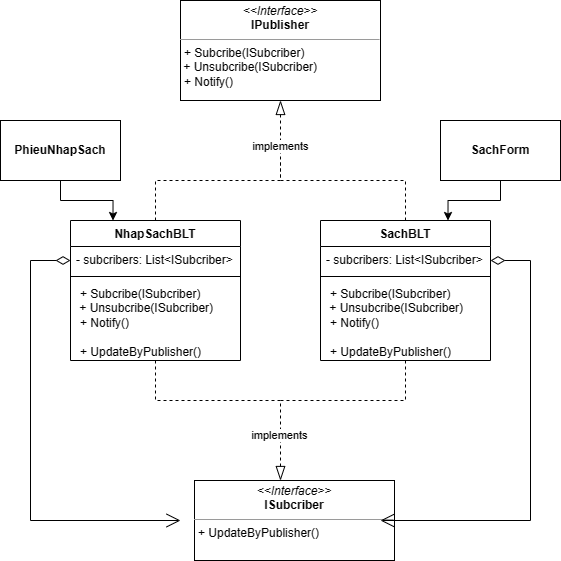

The diagram above was exported from draw.io. Its source (the exported page's mxGraphModel, read from the mxfile embedded in the PNG):
<mxGraphModel dx="1270" dy="2044" grid="1" gridSize="10" guides="1" tooltips="1" connect="1" arrows="1" fold="1" page="1" pageScale="1" pageWidth="827" pageHeight="1169" background="#ffffff" math="0" shadow="0">
  <root>
    <mxCell id="WIyWlLk6GJQsqaUBKTNV-0" />
    <mxCell id="WIyWlLk6GJQsqaUBKTNV-1" parent="WIyWlLk6GJQsqaUBKTNV-0" />
    <mxCell id="aek_rpwl_eV5G57uPcvu-0" value="&lt;p style=&quot;margin:0px;margin-top:4px;text-align:center;&quot;&gt;&lt;i&gt;&amp;lt;&amp;lt;Interface&amp;gt;&amp;gt;&lt;/i&gt;&lt;br&gt;&lt;b&gt;ISubcriber&lt;/b&gt;&lt;/p&gt;&lt;hr size=&quot;1&quot;&gt;&lt;p style=&quot;margin:0px;margin-left:4px;&quot;&gt;+ UpdateByPublisher()&lt;br&gt;&lt;/p&gt;" style="verticalAlign=top;align=left;overflow=fill;fontSize=12;fontFamily=Helvetica;html=1;whiteSpace=wrap;" parent="WIyWlLk6GJQsqaUBKTNV-1" vertex="1">
      <mxGeometry x="314" y="300" width="200" height="80" as="geometry" />
    </mxCell>
    <mxCell id="aek_rpwl_eV5G57uPcvu-1" value="&lt;p style=&quot;margin:0px;margin-top:4px;text-align:center;&quot;&gt;&lt;i&gt;&amp;lt;&amp;lt;Interface&amp;gt;&amp;gt;&lt;/i&gt;&lt;br&gt;&lt;b&gt;IPublisher&lt;/b&gt;&lt;/p&gt;&lt;hr size=&quot;1&quot;&gt;&lt;p style=&quot;margin:0px;margin-left:4px;&quot;&gt;+ Subcribe(ISubcriber)&lt;/p&gt;&amp;nbsp;+ Unsubcribe(ISubcriber)&lt;p style=&quot;margin:0px;margin-left:4px;&quot;&gt;+ Notify()&lt;br&gt;&lt;/p&gt;" style="verticalAlign=top;align=left;overflow=fill;fontSize=12;fontFamily=Helvetica;html=1;whiteSpace=wrap;" parent="WIyWlLk6GJQsqaUBKTNV-1" vertex="1">
      <mxGeometry x="300" y="-180" width="200" height="100" as="geometry" />
    </mxCell>
    <mxCell id="aek_rpwl_eV5G57uPcvu-17" style="edgeStyle=orthogonalEdgeStyle;rounded=0;orthogonalLoop=1;jettySize=auto;html=1;endArrow=none;endFill=0;dashed=1;endSize=12;" parent="WIyWlLk6GJQsqaUBKTNV-1" source="aek_rpwl_eV5G57uPcvu-2" edge="1">
      <mxGeometry relative="1" as="geometry">
        <mxPoint x="400" y="-20" as="targetPoint" />
        <Array as="points">
          <mxPoint x="525" />
          <mxPoint x="400" />
        </Array>
      </mxGeometry>
    </mxCell>
    <mxCell id="gtyiFbliyCxNcNcJOAkI-0" style="edgeStyle=orthogonalEdgeStyle;rounded=0;orthogonalLoop=1;jettySize=auto;html=1;dashed=1;endArrow=blockThin;endFill=0;endSize=12;startSize=12;" edge="1" parent="WIyWlLk6GJQsqaUBKTNV-1" source="aek_rpwl_eV5G57uPcvu-2">
      <mxGeometry relative="1" as="geometry">
        <mxPoint x="400" y="300" as="targetPoint" />
        <Array as="points">
          <mxPoint x="525" y="220" />
          <mxPoint x="400" y="220" />
        </Array>
      </mxGeometry>
    </mxCell>
    <mxCell id="gtyiFbliyCxNcNcJOAkI-2" value="implements" style="edgeLabel;html=1;align=center;verticalAlign=middle;resizable=0;points=[];" vertex="1" connectable="0" parent="gtyiFbliyCxNcNcJOAkI-0">
      <mxGeometry x="0.6245" y="-1" relative="1" as="geometry">
        <mxPoint as="offset" />
      </mxGeometry>
    </mxCell>
    <mxCell id="gtyiFbliyCxNcNcJOAkI-4" style="edgeStyle=orthogonalEdgeStyle;rounded=0;orthogonalLoop=1;jettySize=auto;html=1;entryX=1;entryY=0.5;entryDx=0;entryDy=0;endArrow=open;endFill=0;startArrow=diamondThin;startFill=0;endSize=12;startSize=12;" edge="1" parent="WIyWlLk6GJQsqaUBKTNV-1" source="aek_rpwl_eV5G57uPcvu-2">
      <mxGeometry relative="1" as="geometry">
        <mxPoint x="500" y="340" as="targetPoint" />
        <Array as="points">
          <mxPoint x="650" y="80" />
          <mxPoint x="650" y="340" />
        </Array>
      </mxGeometry>
    </mxCell>
    <mxCell id="aek_rpwl_eV5G57uPcvu-2" value="SachBLT" style="swimlane;fontStyle=1;align=center;verticalAlign=top;childLayout=stackLayout;horizontal=1;startSize=26;horizontalStack=0;resizeParent=1;resizeParentMax=0;resizeLast=0;collapsible=1;marginBottom=0;whiteSpace=wrap;html=1;" parent="WIyWlLk6GJQsqaUBKTNV-1" vertex="1">
      <mxGeometry x="440" y="40" width="170" height="140" as="geometry" />
    </mxCell>
    <mxCell id="aek_rpwl_eV5G57uPcvu-3" value="- subcribers: List&amp;lt;ISubcriber&amp;gt;" style="text;strokeColor=none;fillColor=none;align=left;verticalAlign=top;spacingLeft=4;spacingRight=4;overflow=hidden;rotatable=0;points=[[0,0.5],[1,0.5]];portConstraint=eastwest;whiteSpace=wrap;html=1;" parent="aek_rpwl_eV5G57uPcvu-2" vertex="1">
      <mxGeometry y="26" width="170" height="26" as="geometry" />
    </mxCell>
    <mxCell id="aek_rpwl_eV5G57uPcvu-4" value="" style="line;strokeWidth=1;fillColor=none;align=left;verticalAlign=middle;spacingTop=-1;spacingLeft=3;spacingRight=3;rotatable=0;labelPosition=right;points=[];portConstraint=eastwest;strokeColor=inherit;" parent="aek_rpwl_eV5G57uPcvu-2" vertex="1">
      <mxGeometry y="52" width="170" height="8" as="geometry" />
    </mxCell>
    <mxCell id="aek_rpwl_eV5G57uPcvu-5" value="&lt;p style=&quot;border-color: var(--border-color); margin: 0px 0px 0px 4px;&quot;&gt;+ Subcribe(ISubcriber)&lt;/p&gt;&amp;nbsp;+ Unsubcribe(ISubcriber)&lt;p style=&quot;border-color: var(--border-color); margin: 0px 0px 0px 4px;&quot;&gt;+ Notify()&lt;/p&gt;&lt;p style=&quot;border-color: var(--border-color); margin: 0px 0px 0px 4px;&quot;&gt;&lt;br&gt;&lt;/p&gt;&lt;p style=&quot;border-color: var(--border-color); margin: 0px 0px 0px 4px;&quot;&gt;+ UpdateByPublisher()&lt;br&gt;&lt;/p&gt;" style="text;strokeColor=none;fillColor=none;align=left;verticalAlign=top;spacingLeft=4;spacingRight=4;overflow=hidden;rotatable=0;points=[[0,0.5],[1,0.5]];portConstraint=eastwest;whiteSpace=wrap;html=1;" parent="aek_rpwl_eV5G57uPcvu-2" vertex="1">
      <mxGeometry y="60" width="170" height="80" as="geometry" />
    </mxCell>
    <mxCell id="aek_rpwl_eV5G57uPcvu-15" style="edgeStyle=orthogonalEdgeStyle;rounded=0;orthogonalLoop=1;jettySize=auto;html=1;dashed=1;endArrow=blockThin;endFill=0;endSize=12;" parent="WIyWlLk6GJQsqaUBKTNV-1" source="aek_rpwl_eV5G57uPcvu-6" target="aek_rpwl_eV5G57uPcvu-1" edge="1">
      <mxGeometry relative="1" as="geometry">
        <Array as="points">
          <mxPoint x="275" />
          <mxPoint x="400" />
        </Array>
      </mxGeometry>
    </mxCell>
    <mxCell id="aek_rpwl_eV5G57uPcvu-18" value="implements" style="edgeLabel;html=1;align=center;verticalAlign=middle;resizable=0;points=[];" parent="aek_rpwl_eV5G57uPcvu-15" vertex="1" connectable="0">
      <mxGeometry x="0.6245" relative="1" as="geometry">
        <mxPoint as="offset" />
      </mxGeometry>
    </mxCell>
    <mxCell id="gtyiFbliyCxNcNcJOAkI-1" style="edgeStyle=orthogonalEdgeStyle;rounded=0;orthogonalLoop=1;jettySize=auto;html=1;endArrow=none;endFill=0;dashed=1;endSize=12;startSize=12;" edge="1" parent="WIyWlLk6GJQsqaUBKTNV-1" source="aek_rpwl_eV5G57uPcvu-6">
      <mxGeometry relative="1" as="geometry">
        <mxPoint x="400" y="220" as="targetPoint" />
        <Array as="points">
          <mxPoint x="275" y="220" />
        </Array>
      </mxGeometry>
    </mxCell>
    <mxCell id="gtyiFbliyCxNcNcJOAkI-3" style="edgeStyle=orthogonalEdgeStyle;rounded=0;orthogonalLoop=1;jettySize=auto;html=1;entryX=0;entryY=0.5;entryDx=0;entryDy=0;endArrow=open;endFill=0;startArrow=diamondThin;startFill=0;endSize=12;startSize=12;" edge="1" parent="WIyWlLk6GJQsqaUBKTNV-1" source="aek_rpwl_eV5G57uPcvu-6">
      <mxGeometry relative="1" as="geometry">
        <mxPoint x="300" y="340" as="targetPoint" />
        <Array as="points">
          <mxPoint x="150" y="80" />
          <mxPoint x="150" y="340" />
        </Array>
      </mxGeometry>
    </mxCell>
    <mxCell id="aek_rpwl_eV5G57uPcvu-6" value="NhapSachBLT" style="swimlane;fontStyle=1;align=center;verticalAlign=top;childLayout=stackLayout;horizontal=1;startSize=26;horizontalStack=0;resizeParent=1;resizeParentMax=0;resizeLast=0;collapsible=1;marginBottom=0;whiteSpace=wrap;html=1;" parent="WIyWlLk6GJQsqaUBKTNV-1" vertex="1">
      <mxGeometry x="190" y="40" width="170" height="140" as="geometry" />
    </mxCell>
    <mxCell id="aek_rpwl_eV5G57uPcvu-7" value="- subcribers: List&amp;lt;ISubcriber&amp;gt;" style="text;strokeColor=none;fillColor=none;align=left;verticalAlign=top;spacingLeft=4;spacingRight=4;overflow=hidden;rotatable=0;points=[[0,0.5],[1,0.5]];portConstraint=eastwest;whiteSpace=wrap;html=1;" parent="aek_rpwl_eV5G57uPcvu-6" vertex="1">
      <mxGeometry y="26" width="170" height="26" as="geometry" />
    </mxCell>
    <mxCell id="aek_rpwl_eV5G57uPcvu-8" value="" style="line;strokeWidth=1;fillColor=none;align=left;verticalAlign=middle;spacingTop=-1;spacingLeft=3;spacingRight=3;rotatable=0;labelPosition=right;points=[];portConstraint=eastwest;strokeColor=inherit;" parent="aek_rpwl_eV5G57uPcvu-6" vertex="1">
      <mxGeometry y="52" width="170" height="8" as="geometry" />
    </mxCell>
    <mxCell id="aek_rpwl_eV5G57uPcvu-9" value="&lt;p style=&quot;border-color: var(--border-color); margin: 0px 0px 0px 4px;&quot;&gt;+ Subcribe(ISubcriber)&lt;/p&gt;&amp;nbsp;+ Unsubcribe(ISubcriber)&lt;p style=&quot;border-color: var(--border-color); margin: 0px 0px 0px 4px;&quot;&gt;+ Notify()&lt;/p&gt;&lt;p style=&quot;border-color: var(--border-color); margin: 0px 0px 0px 4px;&quot;&gt;&lt;br&gt;&lt;/p&gt;&lt;p style=&quot;border-color: var(--border-color); margin: 0px 0px 0px 4px;&quot;&gt;+ UpdateByPublisher()&lt;/p&gt;" style="text;strokeColor=none;fillColor=none;align=left;verticalAlign=top;spacingLeft=4;spacingRight=4;overflow=hidden;rotatable=0;points=[[0,0.5],[1,0.5]];portConstraint=eastwest;whiteSpace=wrap;html=1;" parent="aek_rpwl_eV5G57uPcvu-6" vertex="1">
      <mxGeometry y="60" width="170" height="80" as="geometry" />
    </mxCell>
    <mxCell id="gtyiFbliyCxNcNcJOAkI-7" style="edgeStyle=orthogonalEdgeStyle;rounded=0;orthogonalLoop=1;jettySize=auto;html=1;entryX=0.25;entryY=0;entryDx=0;entryDy=0;" edge="1" parent="WIyWlLk6GJQsqaUBKTNV-1" source="gtyiFbliyCxNcNcJOAkI-5" target="aek_rpwl_eV5G57uPcvu-6">
      <mxGeometry relative="1" as="geometry" />
    </mxCell>
    <mxCell id="gtyiFbliyCxNcNcJOAkI-5" value="PhieuNhapSach" style="rounded=0;whiteSpace=wrap;html=1;fontStyle=1" vertex="1" parent="WIyWlLk6GJQsqaUBKTNV-1">
      <mxGeometry x="120" y="-60" width="120" height="60" as="geometry" />
    </mxCell>
    <mxCell id="gtyiFbliyCxNcNcJOAkI-8" style="edgeStyle=orthogonalEdgeStyle;rounded=0;orthogonalLoop=1;jettySize=auto;html=1;entryX=0.75;entryY=0;entryDx=0;entryDy=0;" edge="1" parent="WIyWlLk6GJQsqaUBKTNV-1" source="gtyiFbliyCxNcNcJOAkI-6" target="aek_rpwl_eV5G57uPcvu-2">
      <mxGeometry relative="1" as="geometry" />
    </mxCell>
    <mxCell id="gtyiFbliyCxNcNcJOAkI-6" value="SachForm" style="rounded=0;whiteSpace=wrap;html=1;fontStyle=1" vertex="1" parent="WIyWlLk6GJQsqaUBKTNV-1">
      <mxGeometry x="560" y="-60" width="120" height="60" as="geometry" />
    </mxCell>
  </root>
</mxGraphModel>